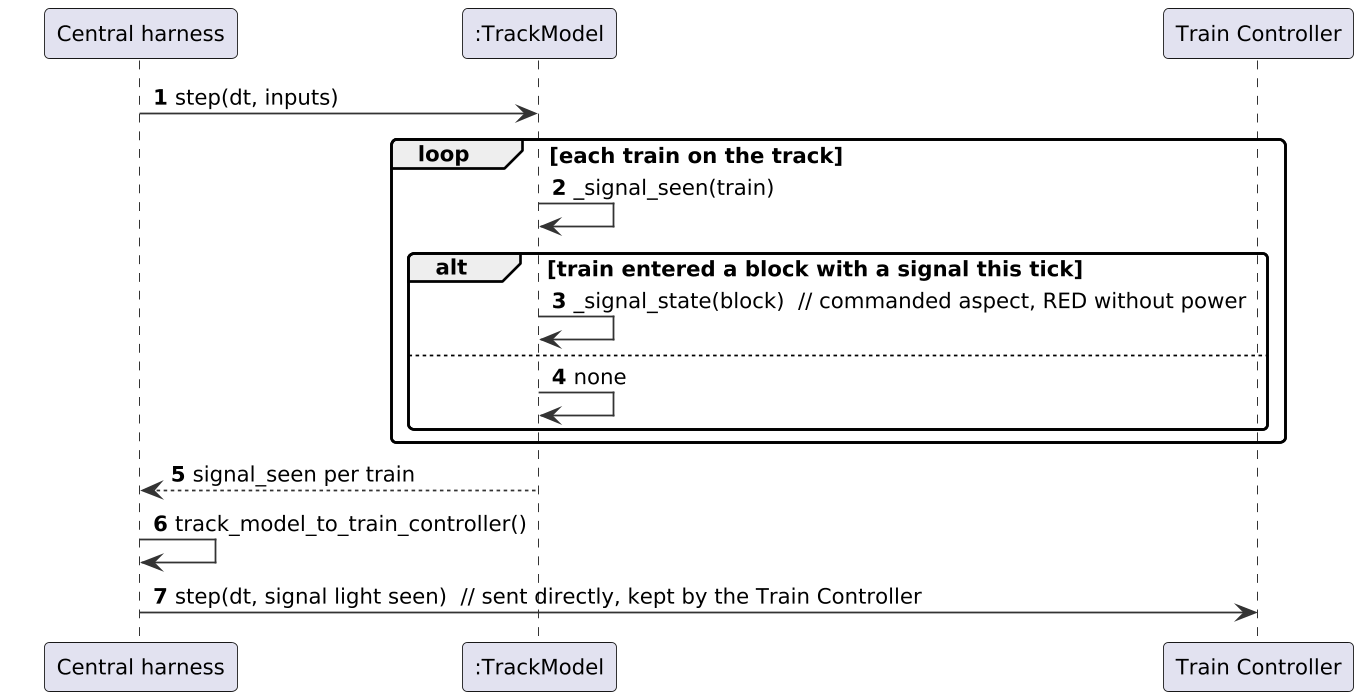

The diagram above was rendered by PlantUML. Its source (embedded in the PNG):
@startuml
skinparam shadowing false
skinparam dpi 170
skinparam defaultFontName DejaVu Sans
skinparam defaultFontSize 12
skinparam roundCorner 6
skinparam ArrowColor #333333
skinparam BackgroundColor white
skinparam sequenceMessageAlign left
skinparam ParticipantPadding 20
autonumber
participant "Central harness" as H
participant ":TrackModel" as TM
participant "Train Controller" as TC
H -> TM : step(dt, inputs)
loop each train on the track
  TM -> TM : _signal_seen(train)
  alt train entered a block with a signal this tick
    TM -> TM : _signal_state(block)  // commanded aspect, RED without power
  else
    TM -> TM : none
  end
end
TM --> H : signal_seen per train
H -> H : track_model_to_train_controller()
H -> TC : step(dt, signal light seen)  // sent directly, kept by the Train Controller
@enduml